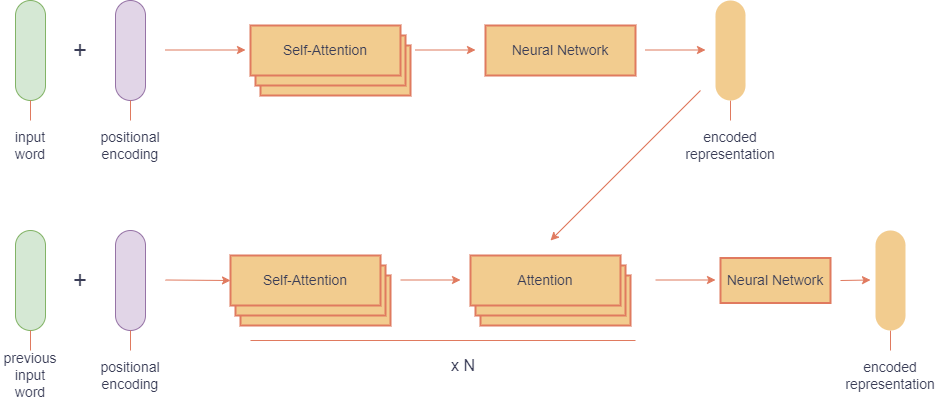

The diagram above was exported from draw.io. Its source (the exported page's mxGraphModel, read from the mxfile embedded in the PNG):
<mxGraphModel dx="1036" dy="702" grid="1" gridSize="10" guides="1" tooltips="1" connect="1" arrows="1" fold="1" page="1" pageScale="1" pageWidth="850" pageHeight="1100" math="0" shadow="0">
  <root>
    <mxCell id="0" />
    <mxCell id="1" parent="0" />
    <mxCell id="EOTnqjHbZAOLrOmfvpdX-1" value="" style="shape=rectangle;rounded=1;arcSize=50;whiteSpace=wrap;html=1;fillColor=#d5e8d4;strokeColor=#82b366;labelBackgroundColor=none;" parent="1" vertex="1">
      <mxGeometry x="35" y="120" width="30" height="100" as="geometry" />
    </mxCell>
    <mxCell id="EOTnqjHbZAOLrOmfvpdX-2" value="" style="shape=rectangle;rounded=1;arcSize=50;whiteSpace=wrap;html=1;fillColor=#e1d5e7;strokeColor=#9673a6;labelBackgroundColor=none;" parent="1" vertex="1">
      <mxGeometry x="135" y="120" width="30" height="100" as="geometry" />
    </mxCell>
    <mxCell id="EOTnqjHbZAOLrOmfvpdX-3" value="+" style="text;html=1;strokeColor=none;fillColor=none;align=center;verticalAlign=middle;whiteSpace=wrap;rounded=0;fontColor=#393C56;fontSize=24;labelBackgroundColor=none;" parent="1" vertex="1">
      <mxGeometry x="90" y="155" width="20" height="30" as="geometry" />
    </mxCell>
    <mxCell id="EOTnqjHbZAOLrOmfvpdX-4" value="" style="endArrow=none;html=1;rounded=0;strokeColor=#E07A5F;strokeWidth=1;labelBackgroundColor=none;fontColor=default;" parent="1" edge="1">
      <mxGeometry width="50" height="50" relative="1" as="geometry">
        <mxPoint x="50" y="220" as="sourcePoint" />
        <mxPoint x="50" y="240" as="targetPoint" />
      </mxGeometry>
    </mxCell>
    <mxCell id="EOTnqjHbZAOLrOmfvpdX-5" value="input&lt;br&gt;word" style="text;html=1;strokeColor=none;fillColor=none;align=center;verticalAlign=middle;whiteSpace=wrap;rounded=0;fontColor=#393C56;fontSize=14;labelBackgroundColor=none;" parent="1" vertex="1">
      <mxGeometry x="20" y="245" width="60" height="40" as="geometry" />
    </mxCell>
    <mxCell id="EOTnqjHbZAOLrOmfvpdX-6" value="" style="endArrow=none;html=1;rounded=0;strokeColor=#E07A5F;strokeWidth=1;labelBackgroundColor=none;fontColor=default;" parent="1" edge="1">
      <mxGeometry width="50" height="50" relative="1" as="geometry">
        <mxPoint x="150" y="220" as="sourcePoint" />
        <mxPoint x="150" y="240" as="targetPoint" />
      </mxGeometry>
    </mxCell>
    <mxCell id="EOTnqjHbZAOLrOmfvpdX-7" value="positional&lt;br&gt;encoding" style="text;html=1;strokeColor=none;fillColor=none;align=center;verticalAlign=middle;whiteSpace=wrap;rounded=0;fontColor=#393C56;fontSize=14;labelBackgroundColor=none;" parent="1" vertex="1">
      <mxGeometry x="110" y="245" width="80" height="40" as="geometry" />
    </mxCell>
    <mxCell id="EOTnqjHbZAOLrOmfvpdX-8" value="" style="endArrow=classic;html=1;rounded=0;strokeColor=#E07A5F;strokeWidth=1;labelBackgroundColor=none;fontColor=default;" parent="1" edge="1">
      <mxGeometry width="50" height="50" relative="1" as="geometry">
        <mxPoint x="185" y="169.5" as="sourcePoint" />
        <mxPoint x="265" y="169.5" as="targetPoint" />
      </mxGeometry>
    </mxCell>
    <mxCell id="EOTnqjHbZAOLrOmfvpdX-9" value="" style="shape=rectangle;whiteSpace=wrap;html=1;fillColor=#F2CC8F;strokeColor=#E07A5F;strokeWidth=2;labelBackgroundColor=none;fontColor=#393C56;" parent="1" vertex="1">
      <mxGeometry x="280" y="165" width="150" height="50" as="geometry" />
    </mxCell>
    <mxCell id="EOTnqjHbZAOLrOmfvpdX-10" value="" style="shape=rectangle;whiteSpace=wrap;html=1;fillColor=#F2CC8F;strokeColor=#E07A5F;strokeWidth=2;labelBackgroundColor=none;fontColor=#393C56;" parent="1" vertex="1">
      <mxGeometry x="275" y="155" width="150" height="50" as="geometry" />
    </mxCell>
    <mxCell id="EOTnqjHbZAOLrOmfvpdX-11" value="Self-Attention" style="shape=rectangle;whiteSpace=wrap;html=1;fillColor=#F2CC8F;strokeColor=#E07A5F;strokeWidth=2;fontColor=#393C56;fontSize=14;labelBackgroundColor=none;" parent="1" vertex="1">
      <mxGeometry x="270" y="145" width="150" height="50" as="geometry" />
    </mxCell>
    <mxCell id="EOTnqjHbZAOLrOmfvpdX-12" value="" style="endArrow=classic;html=1;rounded=0;strokeColor=#E07A5F;strokeWidth=1;labelBackgroundColor=none;fontColor=default;" parent="1" edge="1">
      <mxGeometry width="50" height="50" relative="1" as="geometry">
        <mxPoint x="435" y="169.5" as="sourcePoint" />
        <mxPoint x="495" y="169.5" as="targetPoint" />
      </mxGeometry>
    </mxCell>
    <mxCell id="EOTnqjHbZAOLrOmfvpdX-13" value="Neural Network" style="shape=rectangle;whiteSpace=wrap;html=1;fillColor=#F2CC8F;strokeColor=#E07A5F;strokeWidth=2;fontColor=#393C56;fontSize=14;labelBackgroundColor=none;" parent="1" vertex="1">
      <mxGeometry x="505" y="145" width="150" height="50" as="geometry" />
    </mxCell>
    <mxCell id="EOTnqjHbZAOLrOmfvpdX-14" value="" style="endArrow=classic;html=1;rounded=0;strokeColor=#E07A5F;strokeWidth=1;labelBackgroundColor=none;fontColor=default;" parent="1" edge="1">
      <mxGeometry width="50" height="50" relative="1" as="geometry">
        <mxPoint x="665" y="169.5" as="sourcePoint" />
        <mxPoint x="725" y="169.5" as="targetPoint" />
      </mxGeometry>
    </mxCell>
    <mxCell id="EOTnqjHbZAOLrOmfvpdX-15" value="" style="shape=rectangle;rounded=1;arcSize=50;whiteSpace=wrap;html=1;fillColor=#F2CC8F;strokeColor=none;labelBackgroundColor=none;fontColor=#393C56;" parent="1" vertex="1">
      <mxGeometry x="735" y="120" width="30" height="100" as="geometry" />
    </mxCell>
    <mxCell id="EOTnqjHbZAOLrOmfvpdX-16" value="" style="endArrow=none;html=1;rounded=0;strokeColor=#E07A5F;strokeWidth=1;labelBackgroundColor=none;fontColor=default;" parent="1" edge="1">
      <mxGeometry width="50" height="50" relative="1" as="geometry">
        <mxPoint x="750" y="220" as="sourcePoint" />
        <mxPoint x="750" y="240" as="targetPoint" />
      </mxGeometry>
    </mxCell>
    <mxCell id="EOTnqjHbZAOLrOmfvpdX-17" value="encoded&lt;br&gt;representation" style="text;html=1;strokeColor=none;fillColor=none;align=center;verticalAlign=middle;whiteSpace=wrap;rounded=0;fontColor=#393C56;fontSize=14;labelBackgroundColor=none;" parent="1" vertex="1">
      <mxGeometry x="700" y="245" width="100" height="40" as="geometry" />
    </mxCell>
    <mxCell id="PjLfd5k_NokFGyus7QzI-1" value="" style="shape=rectangle;rounded=1;arcSize=50;whiteSpace=wrap;html=1;fillColor=#d5e8d4;strokeColor=#82b366;labelBackgroundColor=none;" vertex="1" parent="1">
      <mxGeometry x="35" y="350" width="30" height="100" as="geometry" />
    </mxCell>
    <mxCell id="PjLfd5k_NokFGyus7QzI-2" value="" style="shape=rectangle;rounded=1;arcSize=50;whiteSpace=wrap;html=1;fillColor=#e1d5e7;strokeColor=#9673a6;labelBackgroundColor=none;" vertex="1" parent="1">
      <mxGeometry x="135" y="350" width="30" height="100" as="geometry" />
    </mxCell>
    <mxCell id="PjLfd5k_NokFGyus7QzI-3" value="+" style="text;html=1;strokeColor=none;fillColor=none;align=center;verticalAlign=middle;whiteSpace=wrap;rounded=0;fontColor=#393C56;fontSize=24;labelBackgroundColor=none;" vertex="1" parent="1">
      <mxGeometry x="90" y="385" width="20" height="30" as="geometry" />
    </mxCell>
    <mxCell id="PjLfd5k_NokFGyus7QzI-4" value="" style="endArrow=none;html=1;rounded=0;strokeColor=#E07A5F;strokeWidth=1;labelBackgroundColor=none;fontColor=default;" edge="1" parent="1">
      <mxGeometry width="50" height="50" relative="1" as="geometry">
        <mxPoint x="50" y="450" as="sourcePoint" />
        <mxPoint x="50" y="470" as="targetPoint" />
      </mxGeometry>
    </mxCell>
    <mxCell id="PjLfd5k_NokFGyus7QzI-5" value="previous input&lt;br&gt;word" style="text;html=1;strokeColor=none;fillColor=none;align=center;verticalAlign=middle;whiteSpace=wrap;rounded=0;fontColor=#393C56;fontSize=14;labelBackgroundColor=none;" vertex="1" parent="1">
      <mxGeometry x="20" y="475" width="60" height="40" as="geometry" />
    </mxCell>
    <mxCell id="PjLfd5k_NokFGyus7QzI-6" value="" style="endArrow=none;html=1;rounded=0;strokeColor=#E07A5F;strokeWidth=1;labelBackgroundColor=none;fontColor=default;" edge="1" parent="1">
      <mxGeometry width="50" height="50" relative="1" as="geometry">
        <mxPoint x="150" y="450" as="sourcePoint" />
        <mxPoint x="150" y="470" as="targetPoint" />
      </mxGeometry>
    </mxCell>
    <mxCell id="PjLfd5k_NokFGyus7QzI-7" value="positional&lt;br&gt;encoding" style="text;html=1;strokeColor=none;fillColor=none;align=center;verticalAlign=middle;whiteSpace=wrap;rounded=0;fontColor=#393C56;fontSize=14;labelBackgroundColor=none;" vertex="1" parent="1">
      <mxGeometry x="110" y="475" width="80" height="40" as="geometry" />
    </mxCell>
    <mxCell id="PjLfd5k_NokFGyus7QzI-8" value="" style="endArrow=classic;html=1;rounded=0;strokeColor=#E07A5F;strokeWidth=1;labelBackgroundColor=none;fontColor=default;entryX=0;entryY=0.5;entryDx=0;entryDy=0;" edge="1" parent="1" target="PjLfd5k_NokFGyus7QzI-11">
      <mxGeometry width="50" height="50" relative="1" as="geometry">
        <mxPoint x="185" y="399.5" as="sourcePoint" />
        <mxPoint x="265" y="399.5" as="targetPoint" />
      </mxGeometry>
    </mxCell>
    <mxCell id="PjLfd5k_NokFGyus7QzI-9" value="" style="shape=rectangle;whiteSpace=wrap;html=1;fillColor=#F2CC8F;strokeColor=#E07A5F;strokeWidth=2;labelBackgroundColor=none;fontColor=#393C56;" vertex="1" parent="1">
      <mxGeometry x="260" y="395" width="150" height="50" as="geometry" />
    </mxCell>
    <mxCell id="PjLfd5k_NokFGyus7QzI-10" value="" style="shape=rectangle;whiteSpace=wrap;html=1;fillColor=#F2CC8F;strokeColor=#E07A5F;strokeWidth=2;labelBackgroundColor=none;fontColor=#393C56;" vertex="1" parent="1">
      <mxGeometry x="255" y="385" width="150" height="50" as="geometry" />
    </mxCell>
    <mxCell id="PjLfd5k_NokFGyus7QzI-11" value="Self-Attention" style="shape=rectangle;whiteSpace=wrap;html=1;fillColor=#F2CC8F;strokeColor=#E07A5F;strokeWidth=2;fontColor=#393C56;fontSize=14;labelBackgroundColor=none;" vertex="1" parent="1">
      <mxGeometry x="250" y="375" width="150" height="50" as="geometry" />
    </mxCell>
    <mxCell id="PjLfd5k_NokFGyus7QzI-12" value="" style="endArrow=classic;html=1;rounded=0;strokeColor=#E07A5F;strokeWidth=1;labelBackgroundColor=none;fontColor=default;" edge="1" parent="1">
      <mxGeometry width="50" height="50" relative="1" as="geometry">
        <mxPoint x="420" y="399.5" as="sourcePoint" />
        <mxPoint x="480" y="399.5" as="targetPoint" />
      </mxGeometry>
    </mxCell>
    <mxCell id="PjLfd5k_NokFGyus7QzI-13" value="Neural Network" style="shape=rectangle;whiteSpace=wrap;html=1;fillColor=#F2CC8F;strokeColor=#E07A5F;strokeWidth=2;fontColor=#393C56;fontSize=14;labelBackgroundColor=none;" vertex="1" parent="1">
      <mxGeometry x="740" y="377.5" width="110" height="45" as="geometry" />
    </mxCell>
    <mxCell id="PjLfd5k_NokFGyus7QzI-14" value="" style="endArrow=classic;html=1;rounded=0;strokeColor=#E07A5F;strokeWidth=1;labelBackgroundColor=none;fontColor=default;" edge="1" parent="1">
      <mxGeometry width="50" height="50" relative="1" as="geometry">
        <mxPoint x="860" y="400" as="sourcePoint" />
        <mxPoint x="890" y="399.5" as="targetPoint" />
      </mxGeometry>
    </mxCell>
    <mxCell id="PjLfd5k_NokFGyus7QzI-15" value="" style="shape=rectangle;rounded=1;arcSize=50;whiteSpace=wrap;html=1;fillColor=#F2CC8F;strokeColor=none;labelBackgroundColor=none;fontColor=#393C56;" vertex="1" parent="1">
      <mxGeometry x="895" y="350" width="30" height="100" as="geometry" />
    </mxCell>
    <mxCell id="PjLfd5k_NokFGyus7QzI-16" value="" style="endArrow=none;html=1;rounded=0;strokeColor=#E07A5F;strokeWidth=1;labelBackgroundColor=none;fontColor=default;" edge="1" parent="1">
      <mxGeometry width="50" height="50" relative="1" as="geometry">
        <mxPoint x="910" y="450" as="sourcePoint" />
        <mxPoint x="910" y="470" as="targetPoint" />
      </mxGeometry>
    </mxCell>
    <mxCell id="PjLfd5k_NokFGyus7QzI-17" value="encoded&lt;br&gt;representation" style="text;html=1;strokeColor=none;fillColor=none;align=center;verticalAlign=middle;whiteSpace=wrap;rounded=0;fontColor=#393C56;fontSize=14;labelBackgroundColor=none;" vertex="1" parent="1">
      <mxGeometry x="860" y="475" width="100" height="40" as="geometry" />
    </mxCell>
    <mxCell id="PjLfd5k_NokFGyus7QzI-18" value="" style="endArrow=none;html=1;rounded=0;strokeColor=#E07A5F;strokeWidth=1;labelBackgroundColor=none;fontColor=default;" edge="1" parent="1">
      <mxGeometry width="50" height="50" relative="1" as="geometry">
        <mxPoint x="270" y="460" as="sourcePoint" />
        <mxPoint x="655" y="460" as="targetPoint" />
      </mxGeometry>
    </mxCell>
    <mxCell id="PjLfd5k_NokFGyus7QzI-19" value="x N" style="text;html=1;strokeColor=none;fillColor=none;align=center;verticalAlign=middle;whiteSpace=wrap;rounded=0;fontColor=#393C56;fontSize=16;labelBackgroundColor=none;" vertex="1" parent="1">
      <mxGeometry x="452.5" y="470" width="60" height="30" as="geometry" />
    </mxCell>
    <mxCell id="PjLfd5k_NokFGyus7QzI-20" value="" style="shape=rectangle;whiteSpace=wrap;html=1;fillColor=#F2CC8F;strokeColor=#E07A5F;strokeWidth=2;labelBackgroundColor=none;fontColor=#393C56;" vertex="1" parent="1">
      <mxGeometry x="500" y="395" width="150" height="50" as="geometry" />
    </mxCell>
    <mxCell id="PjLfd5k_NokFGyus7QzI-21" value="" style="shape=rectangle;whiteSpace=wrap;html=1;fillColor=#F2CC8F;strokeColor=#E07A5F;strokeWidth=2;labelBackgroundColor=none;fontColor=#393C56;" vertex="1" parent="1">
      <mxGeometry x="495" y="385" width="150" height="50" as="geometry" />
    </mxCell>
    <mxCell id="PjLfd5k_NokFGyus7QzI-22" value="Attention" style="shape=rectangle;whiteSpace=wrap;html=1;fillColor=#F2CC8F;strokeColor=#E07A5F;strokeWidth=2;fontColor=#393C56;fontSize=14;labelBackgroundColor=none;" vertex="1" parent="1">
      <mxGeometry x="490" y="375" width="150" height="50" as="geometry" />
    </mxCell>
    <mxCell id="PjLfd5k_NokFGyus7QzI-23" value="" style="endArrow=classic;html=1;rounded=0;strokeColor=#E07A5F;strokeWidth=1;labelBackgroundColor=none;fontColor=default;" edge="1" parent="1">
      <mxGeometry width="50" height="50" relative="1" as="geometry">
        <mxPoint x="675" y="399.5" as="sourcePoint" />
        <mxPoint x="735" y="399.5" as="targetPoint" />
      </mxGeometry>
    </mxCell>
    <mxCell id="PjLfd5k_NokFGyus7QzI-24" value="" style="endArrow=classic;html=1;rounded=0;strokeColor=#E07A5F;strokeWidth=1;labelBackgroundColor=none;fontColor=default;" edge="1" parent="1">
      <mxGeometry width="50" height="50" relative="1" as="geometry">
        <mxPoint x="720" y="210" as="sourcePoint" />
        <mxPoint x="570" y="360" as="targetPoint" />
      </mxGeometry>
    </mxCell>
  </root>
</mxGraphModel>